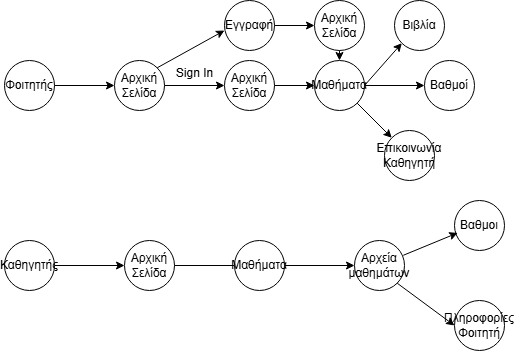

The diagram above was exported from draw.io. Its source (the exported page's mxGraphModel, read from the mxfile embedded in the PNG):
<mxGraphModel dx="1050" dy="522" grid="1" gridSize="10" guides="1" tooltips="1" connect="1" arrows="1" fold="1" page="1" pageScale="1" pageWidth="827" pageHeight="1169" math="0" shadow="0">
  <root>
    <mxCell id="0" />
    <mxCell id="1" parent="0" />
    <mxCell id="ywRJ_8oRzmB9kfLN211k-1" value="Φοιτητής" style="ellipse;whiteSpace=wrap;html=1;aspect=fixed;" vertex="1" parent="1">
      <mxGeometry x="200" y="180" width="50" height="50" as="geometry" />
    </mxCell>
    <mxCell id="ywRJ_8oRzmB9kfLN211k-2" value="" style="endArrow=classic;html=1;rounded=0;exitX=1;exitY=0.5;exitDx=0;exitDy=0;" edge="1" parent="1" source="ywRJ_8oRzmB9kfLN211k-1">
      <mxGeometry width="50" height="50" relative="1" as="geometry">
        <mxPoint x="390" y="300" as="sourcePoint" />
        <mxPoint x="310" y="205" as="targetPoint" />
      </mxGeometry>
    </mxCell>
    <mxCell id="ywRJ_8oRzmB9kfLN211k-4" value="Αρχική Σελίδα" style="ellipse;whiteSpace=wrap;html=1;aspect=fixed;" vertex="1" parent="1">
      <mxGeometry x="310" y="180" width="50" height="50" as="geometry" />
    </mxCell>
    <mxCell id="ywRJ_8oRzmB9kfLN211k-5" value="Αρχική Σελίδα" style="ellipse;whiteSpace=wrap;html=1;aspect=fixed;" vertex="1" parent="1">
      <mxGeometry x="420" y="180" width="50" height="50" as="geometry" />
    </mxCell>
    <mxCell id="ywRJ_8oRzmB9kfLN211k-6" value="" style="endArrow=classic;html=1;rounded=0;exitX=1;exitY=0.5;exitDx=0;exitDy=0;entryX=0;entryY=0.5;entryDx=0;entryDy=0;" edge="1" parent="1" source="ywRJ_8oRzmB9kfLN211k-4" target="ywRJ_8oRzmB9kfLN211k-5">
      <mxGeometry width="50" height="50" relative="1" as="geometry">
        <mxPoint x="390" y="300" as="sourcePoint" />
        <mxPoint x="440" y="250" as="targetPoint" />
      </mxGeometry>
    </mxCell>
    <mxCell id="ywRJ_8oRzmB9kfLN211k-7" value="Sign In" style="text;html=1;align=center;verticalAlign=middle;resizable=0;points=[];autosize=1;strokeColor=none;fillColor=none;" vertex="1" parent="1">
      <mxGeometry x="360" y="178" width="60" height="30" as="geometry" />
    </mxCell>
    <mxCell id="ywRJ_8oRzmB9kfLN211k-8" value="" style="endArrow=classic;html=1;rounded=0;exitX=1;exitY=0;exitDx=0;exitDy=0;" edge="1" parent="1" source="ywRJ_8oRzmB9kfLN211k-4">
      <mxGeometry width="50" height="50" relative="1" as="geometry">
        <mxPoint x="390" y="300" as="sourcePoint" />
        <mxPoint x="420" y="150" as="targetPoint" />
      </mxGeometry>
    </mxCell>
    <mxCell id="ywRJ_8oRzmB9kfLN211k-10" value="Eγγραφή" style="ellipse;whiteSpace=wrap;html=1;aspect=fixed;" vertex="1" parent="1">
      <mxGeometry x="420" y="120" width="50" height="50" as="geometry" />
    </mxCell>
    <mxCell id="ywRJ_8oRzmB9kfLN211k-11" value="Αρχική Σελίδα" style="ellipse;whiteSpace=wrap;html=1;aspect=fixed;" vertex="1" parent="1">
      <mxGeometry x="510" y="120" width="50" height="50" as="geometry" />
    </mxCell>
    <mxCell id="ywRJ_8oRzmB9kfLN211k-12" value="" style="endArrow=classic;html=1;rounded=0;entryX=0;entryY=0.5;entryDx=0;entryDy=0;exitX=1;exitY=0.5;exitDx=0;exitDy=0;" edge="1" parent="1" source="ywRJ_8oRzmB9kfLN211k-10" target="ywRJ_8oRzmB9kfLN211k-11">
      <mxGeometry width="50" height="50" relative="1" as="geometry">
        <mxPoint x="390" y="300" as="sourcePoint" />
        <mxPoint x="440" y="250" as="targetPoint" />
      </mxGeometry>
    </mxCell>
    <mxCell id="ywRJ_8oRzmB9kfLN211k-13" value="Μαθήματα" style="ellipse;whiteSpace=wrap;html=1;aspect=fixed;" vertex="1" parent="1">
      <mxGeometry x="510" y="180" width="50" height="50" as="geometry" />
    </mxCell>
    <mxCell id="ywRJ_8oRzmB9kfLN211k-14" value="" style="endArrow=classic;html=1;rounded=0;entryX=0;entryY=0.5;entryDx=0;entryDy=0;exitX=1;exitY=0.5;exitDx=0;exitDy=0;" edge="1" parent="1" source="ywRJ_8oRzmB9kfLN211k-5" target="ywRJ_8oRzmB9kfLN211k-13">
      <mxGeometry width="50" height="50" relative="1" as="geometry">
        <mxPoint x="390" y="300" as="sourcePoint" />
        <mxPoint x="440" y="250" as="targetPoint" />
      </mxGeometry>
    </mxCell>
    <mxCell id="ywRJ_8oRzmB9kfLN211k-15" value="" style="endArrow=classic;html=1;rounded=0;exitX=0.5;exitY=1;exitDx=0;exitDy=0;entryX=0.5;entryY=0;entryDx=0;entryDy=0;" edge="1" parent="1" source="ywRJ_8oRzmB9kfLN211k-11" target="ywRJ_8oRzmB9kfLN211k-13">
      <mxGeometry width="50" height="50" relative="1" as="geometry">
        <mxPoint x="390" y="300" as="sourcePoint" />
        <mxPoint x="440" y="250" as="targetPoint" />
      </mxGeometry>
    </mxCell>
    <mxCell id="ywRJ_8oRzmB9kfLN211k-16" value="Βαθμοί" style="ellipse;whiteSpace=wrap;html=1;aspect=fixed;" vertex="1" parent="1">
      <mxGeometry x="620" y="180" width="50" height="50" as="geometry" />
    </mxCell>
    <mxCell id="ywRJ_8oRzmB9kfLN211k-17" value="" style="endArrow=classic;html=1;rounded=0;entryX=0;entryY=0.5;entryDx=0;entryDy=0;exitX=1;exitY=0.5;exitDx=0;exitDy=0;" edge="1" parent="1" source="ywRJ_8oRzmB9kfLN211k-13" target="ywRJ_8oRzmB9kfLN211k-16">
      <mxGeometry width="50" height="50" relative="1" as="geometry">
        <mxPoint x="390" y="300" as="sourcePoint" />
        <mxPoint x="440" y="250" as="targetPoint" />
      </mxGeometry>
    </mxCell>
    <mxCell id="ywRJ_8oRzmB9kfLN211k-18" value="Βιβλία" style="ellipse;whiteSpace=wrap;html=1;aspect=fixed;" vertex="1" parent="1">
      <mxGeometry x="590" y="120" width="50" height="50" as="geometry" />
    </mxCell>
    <mxCell id="ywRJ_8oRzmB9kfLN211k-19" value="" style="endArrow=classic;html=1;rounded=0;entryX=0;entryY=1;entryDx=0;entryDy=0;exitX=1;exitY=0.5;exitDx=0;exitDy=0;" edge="1" parent="1" source="ywRJ_8oRzmB9kfLN211k-13" target="ywRJ_8oRzmB9kfLN211k-18">
      <mxGeometry width="50" height="50" relative="1" as="geometry">
        <mxPoint x="570" y="200" as="sourcePoint" />
        <mxPoint x="440" y="250" as="targetPoint" />
      </mxGeometry>
    </mxCell>
    <mxCell id="ywRJ_8oRzmB9kfLN211k-20" value="Επικοινωνία Καθηγητή" style="ellipse;whiteSpace=wrap;html=1;aspect=fixed;" vertex="1" parent="1">
      <mxGeometry x="580" y="250" width="50" height="50" as="geometry" />
    </mxCell>
    <mxCell id="ywRJ_8oRzmB9kfLN211k-21" value="" style="endArrow=classic;html=1;rounded=0;entryX=0;entryY=0;entryDx=0;entryDy=0;exitX=1;exitY=1;exitDx=0;exitDy=0;" edge="1" parent="1" source="ywRJ_8oRzmB9kfLN211k-13" target="ywRJ_8oRzmB9kfLN211k-20">
      <mxGeometry width="50" height="50" relative="1" as="geometry">
        <mxPoint x="390" y="300" as="sourcePoint" />
        <mxPoint x="440" y="250" as="targetPoint" />
      </mxGeometry>
    </mxCell>
    <mxCell id="ywRJ_8oRzmB9kfLN211k-22" value="Καθηγητής" style="ellipse;whiteSpace=wrap;html=1;aspect=fixed;" vertex="1" parent="1">
      <mxGeometry x="200" y="360" width="50" height="50" as="geometry" />
    </mxCell>
    <mxCell id="ywRJ_8oRzmB9kfLN211k-23" value="" style="endArrow=classic;html=1;rounded=0;exitX=1;exitY=0.5;exitDx=0;exitDy=0;" edge="1" parent="1" source="ywRJ_8oRzmB9kfLN211k-22">
      <mxGeometry width="50" height="50" relative="1" as="geometry">
        <mxPoint x="390" y="400" as="sourcePoint" />
        <mxPoint x="320" y="385" as="targetPoint" />
      </mxGeometry>
    </mxCell>
    <mxCell id="ywRJ_8oRzmB9kfLN211k-24" value="Αρχική Σελίδα" style="ellipse;whiteSpace=wrap;html=1;aspect=fixed;" vertex="1" parent="1">
      <mxGeometry x="320" y="360" width="50" height="50" as="geometry" />
    </mxCell>
    <mxCell id="ywRJ_8oRzmB9kfLN211k-25" value="" style="endArrow=classic;html=1;rounded=0;exitX=1;exitY=0.5;exitDx=0;exitDy=0;" edge="1" parent="1" source="ywRJ_8oRzmB9kfLN211k-24">
      <mxGeometry width="50" height="50" relative="1" as="geometry">
        <mxPoint x="390" y="400" as="sourcePoint" />
        <mxPoint x="440" y="385" as="targetPoint" />
      </mxGeometry>
    </mxCell>
    <mxCell id="ywRJ_8oRzmB9kfLN211k-26" value="Μαθήματα" style="ellipse;whiteSpace=wrap;html=1;aspect=fixed;" vertex="1" parent="1">
      <mxGeometry x="430" y="360" width="50" height="50" as="geometry" />
    </mxCell>
    <mxCell id="ywRJ_8oRzmB9kfLN211k-27" value="" style="endArrow=classic;html=1;rounded=0;exitX=1;exitY=0.5;exitDx=0;exitDy=0;" edge="1" parent="1" source="ywRJ_8oRzmB9kfLN211k-26">
      <mxGeometry width="50" height="50" relative="1" as="geometry">
        <mxPoint x="390" y="400" as="sourcePoint" />
        <mxPoint x="550" y="385" as="targetPoint" />
      </mxGeometry>
    </mxCell>
    <mxCell id="ywRJ_8oRzmB9kfLN211k-28" value="Αρχεία μαθημάτων" style="ellipse;whiteSpace=wrap;html=1;aspect=fixed;" vertex="1" parent="1">
      <mxGeometry x="550" y="360" width="50" height="50" as="geometry" />
    </mxCell>
    <mxCell id="ywRJ_8oRzmB9kfLN211k-29" value="Βαθμοι" style="ellipse;whiteSpace=wrap;html=1;aspect=fixed;" vertex="1" parent="1">
      <mxGeometry x="650" y="320" width="50" height="50" as="geometry" />
    </mxCell>
    <mxCell id="ywRJ_8oRzmB9kfLN211k-30" value="" style="endArrow=classic;html=1;rounded=0;entryX=0.064;entryY=0.648;entryDx=0;entryDy=0;entryPerimeter=0;exitX=0.976;exitY=0.296;exitDx=0;exitDy=0;exitPerimeter=0;" edge="1" parent="1" source="ywRJ_8oRzmB9kfLN211k-28" target="ywRJ_8oRzmB9kfLN211k-29">
      <mxGeometry width="50" height="50" relative="1" as="geometry">
        <mxPoint x="390" y="400" as="sourcePoint" />
        <mxPoint x="440" y="350" as="targetPoint" />
      </mxGeometry>
    </mxCell>
    <mxCell id="ywRJ_8oRzmB9kfLN211k-31" value="Πληροφορίες Φοιτητή" style="ellipse;whiteSpace=wrap;html=1;aspect=fixed;" vertex="1" parent="1">
      <mxGeometry x="650" y="420" width="50" height="50" as="geometry" />
    </mxCell>
    <mxCell id="ywRJ_8oRzmB9kfLN211k-32" value="" style="endArrow=classic;html=1;rounded=0;entryX=0;entryY=0.5;entryDx=0;entryDy=0;exitX=1;exitY=1;exitDx=0;exitDy=0;" edge="1" parent="1" source="ywRJ_8oRzmB9kfLN211k-28" target="ywRJ_8oRzmB9kfLN211k-31">
      <mxGeometry width="50" height="50" relative="1" as="geometry">
        <mxPoint x="390" y="400" as="sourcePoint" />
        <mxPoint x="440" y="350" as="targetPoint" />
      </mxGeometry>
    </mxCell>
  </root>
</mxGraphModel>